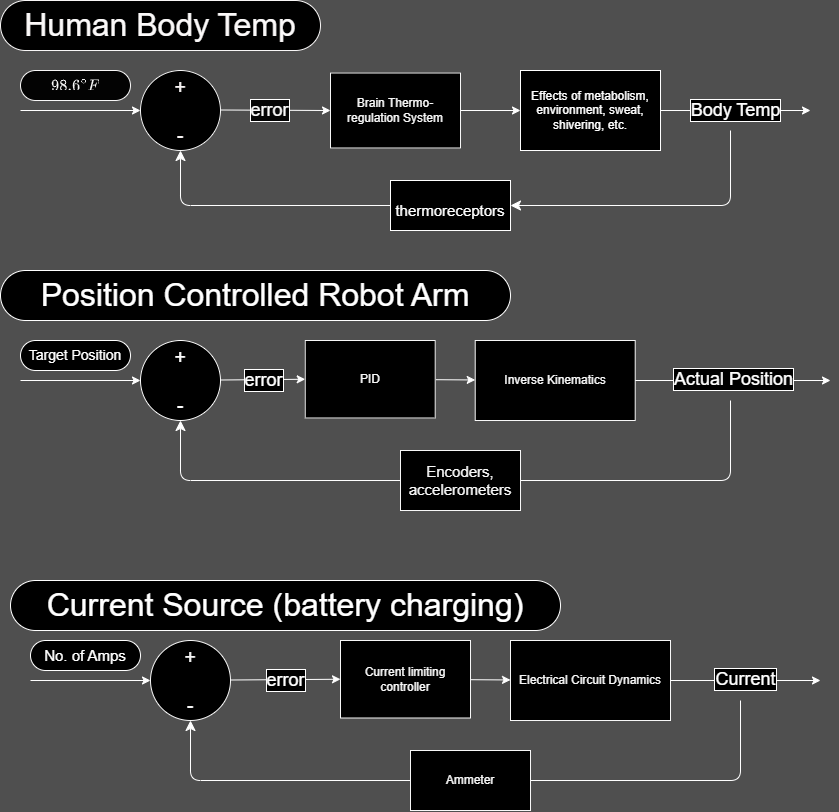

The diagram above was exported from draw.io. Its source (the exported page's mxGraphModel, read from the mxfile embedded in the PNG):
<mxGraphModel dx="1090" dy="512" grid="0" gridSize="10" guides="1" tooltips="1" connect="1" arrows="0" fold="1" page="1" pageScale="1" pageWidth="850" pageHeight="1100" background="#4F4F4F" math="1" shadow="0">
  <root>
    <mxCell id="0" />
    <mxCell id="1" parent="0" />
    <mxCell id="10" value="" style="edgeStyle=none;html=1;strokeWidth=1;fontSize=14;labelBackgroundColor=none;strokeColor=#FFFFFF;fontColor=#FFFFFF;" parent="1" source="2" target="9" edge="1">
      <mxGeometry relative="1" as="geometry" />
    </mxCell>
    <mxCell id="2" value="Brain Thermo-regulation System" style="rounded=0;whiteSpace=wrap;html=1;labelBackgroundColor=none;" parent="1" vertex="1">
      <mxGeometry x="340" y="82.5" width="130" height="75" as="geometry" />
    </mxCell>
    <mxCell id="3" value="&lt;font style=&quot;font-size: 20px;&quot;&gt;+&lt;br&gt;&lt;br&gt;-&lt;/font&gt;" style="ellipse;whiteSpace=wrap;html=1;aspect=fixed;labelBackgroundColor=none;" parent="1" vertex="1">
      <mxGeometry x="150" y="80" width="80" height="80" as="geometry" />
    </mxCell>
    <mxCell id="4" value="" style="endArrow=classic;html=1;entryX=0;entryY=0.5;entryDx=0;entryDy=0;strokeWidth=1;fontSize=14;labelBackgroundColor=none;strokeColor=#FFFFFF;fontColor=#FFFFFF;" parent="1" target="2" edge="1">
      <mxGeometry relative="1" as="geometry">
        <mxPoint x="230" y="119.5" as="sourcePoint" />
        <mxPoint x="290" y="120" as="targetPoint" />
      </mxGeometry>
    </mxCell>
    <mxCell id="5" value="error" style="edgeLabel;resizable=0;align=center;verticalAlign=middle;fontSize=18;labelBackgroundColor=#050505;labelBorderColor=#FFFFFF;fontColor=#fafafa;spacing=2;textDirection=ltr;html=1;spacingTop=0;" parent="4" connectable="0" vertex="1">
      <mxGeometry relative="1" as="geometry">
        <mxPoint x="-6" as="offset" />
      </mxGeometry>
    </mxCell>
    <mxCell id="9" value="Effects of metabolism, environment, sweat, shivering, etc." style="rounded=0;whiteSpace=wrap;html=1;labelBackgroundColor=none;" parent="1" vertex="1">
      <mxGeometry x="530" y="80" width="140" height="80" as="geometry" />
    </mxCell>
    <mxCell id="13" value="" style="endArrow=classic;html=1;strokeWidth=1;fontSize=14;labelBackgroundColor=none;strokeColor=#FFFFFF;fontColor=#FFFFFF;" parent="1" source="9" edge="1">
      <mxGeometry relative="1" as="geometry">
        <mxPoint x="660" y="120" as="sourcePoint" />
        <mxPoint x="820" y="120" as="targetPoint" />
        <Array as="points">
          <mxPoint x="730" y="120" />
        </Array>
      </mxGeometry>
    </mxCell>
    <mxCell id="14" value="Body Temp" style="edgeLabel;resizable=0;html=1;align=center;verticalAlign=middle;fontSize=18;labelBackgroundColor=#000000;labelBorderColor=#FFFFFF;fontColor=#FFFFFF;spacing=3;" parent="13" connectable="0" vertex="1">
      <mxGeometry relative="1" as="geometry" />
    </mxCell>
    <mxCell id="15" value="" style="edgeStyle=elbowEdgeStyle;elbow=vertical;endArrow=classic;html=1;curved=0;rounded=1;endSize=8;startSize=8;strokeWidth=1;fontSize=14;entryX=0.5;entryY=1;entryDx=0;entryDy=0;startArrow=none;exitX=0;exitY=0.5;exitDx=0;exitDy=0;labelBackgroundColor=none;strokeColor=#FFFFFF;fontColor=#FFFFFF;" parent="1" source="51" target="3" edge="1">
      <mxGeometry width="50" height="50" relative="1" as="geometry">
        <mxPoint x="740" y="140" as="sourcePoint" />
        <mxPoint x="360" y="80" as="targetPoint" />
        <Array as="points">
          <mxPoint x="300" y="215" />
        </Array>
      </mxGeometry>
    </mxCell>
    <mxCell id="16" value="" style="endArrow=classic;html=1;strokeWidth=1;fontSize=14;entryX=0;entryY=0.5;entryDx=0;entryDy=0;labelBackgroundColor=none;fontColor=#FFFFFF;strokeColor=#FFFFFF;" parent="1" target="3" edge="1">
      <mxGeometry width="50" height="50" relative="1" as="geometry">
        <mxPoint x="30" y="120" as="sourcePoint" />
        <mxPoint x="320" y="80" as="targetPoint" />
      </mxGeometry>
    </mxCell>
    <mxCell id="20" value="\(98.6^{\circ}F\)" style="text;html=1;strokeColor=#f8f7f7;fillColor=#030303;align=center;verticalAlign=middle;whiteSpace=wrap;rounded=1;fontSize=14;labelBackgroundColor=none;arcSize=50;fontColor=#f7f7f7;" parent="1" vertex="1">
      <mxGeometry x="30" y="80" width="110" height="30" as="geometry" />
    </mxCell>
    <mxCell id="23" value="" style="edgeStyle=none;html=1;strokeWidth=1;fontSize=14;labelBackgroundColor=none;strokeColor=#FFFFFF;fontColor=#FFFFFF;" parent="1" source="24" target="28" edge="1">
      <mxGeometry relative="1" as="geometry" />
    </mxCell>
    <mxCell id="24" value="PID" style="rounded=0;whiteSpace=wrap;html=1;fontSize=18;labelBackgroundColor=none;" parent="1" vertex="1">
      <mxGeometry x="314.71" y="350" width="130" height="77.5" as="geometry" />
    </mxCell>
    <mxCell id="25" value="&lt;font style=&quot;font-size: 20px;&quot;&gt;+&lt;br&gt;&lt;br&gt;-&lt;/font&gt;" style="ellipse;whiteSpace=wrap;html=1;aspect=fixed;labelBackgroundColor=none;" parent="1" vertex="1">
      <mxGeometry x="150" y="350" width="80" height="80" as="geometry" />
    </mxCell>
    <mxCell id="26" value="" style="endArrow=classic;html=1;entryX=0;entryY=0.5;entryDx=0;entryDy=0;strokeWidth=1;fontSize=14;labelBackgroundColor=none;strokeColor=#FFFFFF;fontColor=#FFFFFF;" parent="1" target="24" edge="1">
      <mxGeometry relative="1" as="geometry">
        <mxPoint x="229.99999999999977" y="389.5" as="sourcePoint" />
        <mxPoint x="290" y="390" as="targetPoint" />
      </mxGeometry>
    </mxCell>
    <mxCell id="27" value="error" style="edgeLabel;resizable=0;html=1;align=center;verticalAlign=middle;fontSize=18;labelBackgroundColor=#000000;labelBorderColor=#FFFFFF;fontColor=#FFFFFF;" parent="26" connectable="0" vertex="1">
      <mxGeometry relative="1" as="geometry" />
    </mxCell>
    <mxCell id="28" value="Inverse Kinematics" style="rounded=0;whiteSpace=wrap;html=1;fontSize=12;labelBackgroundColor=none;fillColor=#000000;strokeColor=#f7f7f7;fontColor=#f7f7f7;" parent="1" vertex="1">
      <mxGeometry x="484.71" y="350" width="160" height="80" as="geometry" />
    </mxCell>
    <mxCell id="29" value="" style="endArrow=classic;html=1;strokeWidth=1;fontSize=14;labelBackgroundColor=none;strokeColor=#FFFFFF;fontColor=#FFFFFF;" parent="1" source="28" edge="1">
      <mxGeometry relative="1" as="geometry">
        <mxPoint x="660" y="390" as="sourcePoint" />
        <mxPoint x="840" y="390" as="targetPoint" />
        <Array as="points">
          <mxPoint x="730" y="390" />
        </Array>
      </mxGeometry>
    </mxCell>
    <mxCell id="30" value="Actual Position" style="edgeLabel;resizable=0;html=1;align=center;verticalAlign=middle;fontSize=18;labelBackgroundColor=#000000;labelBorderColor=#FFFFFF;fontColor=#FFFFFF;" parent="29" connectable="0" vertex="1">
      <mxGeometry relative="1" as="geometry">
        <mxPoint y="-1" as="offset" />
      </mxGeometry>
    </mxCell>
    <mxCell id="31" value="" style="edgeStyle=elbowEdgeStyle;elbow=vertical;endArrow=classic;html=1;curved=0;rounded=1;endSize=8;startSize=8;strokeWidth=1;fontSize=14;entryX=0.5;entryY=1;entryDx=0;entryDy=0;labelBackgroundColor=none;strokeColor=#FFFFFF;fontColor=#FFFFFF;" parent="1" target="25" edge="1">
      <mxGeometry width="50" height="50" relative="1" as="geometry">
        <mxPoint x="740" y="409.9999999999999" as="sourcePoint" />
        <mxPoint x="360" y="350" as="targetPoint" />
        <Array as="points">
          <mxPoint x="460" y="490" />
          <mxPoint x="440" y="530" />
        </Array>
      </mxGeometry>
    </mxCell>
    <mxCell id="32" value="" style="endArrow=classic;html=1;strokeWidth=1;fontSize=14;entryX=0;entryY=0.5;entryDx=0;entryDy=0;labelBackgroundColor=none;strokeColor=#FFFFFF;fontColor=#FFFFFF;" parent="1" target="25" edge="1">
      <mxGeometry width="50" height="50" relative="1" as="geometry">
        <mxPoint x="29.999999999999773" y="389.9999999999999" as="sourcePoint" />
        <mxPoint x="320" y="350" as="targetPoint" />
      </mxGeometry>
    </mxCell>
    <mxCell id="33" value="Target Position" style="text;html=1;strokeColor=#FFFFFF;fillColor=#000000;align=center;verticalAlign=middle;whiteSpace=wrap;rounded=1;fontSize=14;labelBackgroundColor=none;arcSize=50;fontColor=#FFFFFF;" parent="1" vertex="1">
      <mxGeometry x="30" y="350" width="110" height="30" as="geometry" />
    </mxCell>
    <mxCell id="34" value="&lt;font style=&quot;font-size: 15px;&quot;&gt;Encoders, accelerometers&lt;/font&gt;" style="rounded=0;whiteSpace=wrap;html=1;fontSize=12;labelBackgroundColor=none;fillColor=#000000;strokeColor=#f7f7f7;fontColor=#f7f7f7;" parent="1" vertex="1">
      <mxGeometry x="410" y="460" width="120" height="60" as="geometry" />
    </mxCell>
    <mxCell id="36" value="Human Body Temp" style="text;html=1;strokeColor=#f8f6f6;fillColor=#000000;align=center;verticalAlign=middle;whiteSpace=wrap;rounded=1;fontSize=32;labelBackgroundColor=none;arcSize=50;fontColor=#fbf9f9;" parent="1" vertex="1">
      <mxGeometry x="10" y="10" width="320" height="50" as="geometry" />
    </mxCell>
    <mxCell id="37" value="Position Controlled Robot Arm" style="text;html=1;strokeColor=#FFFFFF;fillColor=#000000;align=center;verticalAlign=middle;whiteSpace=wrap;rounded=1;fontSize=32;labelBackgroundColor=none;arcSize=50;gradientColor=none;fontColor=#FFFFFF;" parent="1" vertex="1">
      <mxGeometry x="10" y="280" width="510" height="50" as="geometry" />
    </mxCell>
    <mxCell id="38" value="" style="edgeStyle=none;html=1;strokeWidth=1;fontSize=14;labelBackgroundColor=none;strokeColor=#FFFFFF;fontColor=#FFFFFF;" parent="1" source="39" target="43" edge="1">
      <mxGeometry relative="1" as="geometry" />
    </mxCell>
    <mxCell id="39" value="Current limiting controller" style="rounded=0;whiteSpace=wrap;html=1;fontSize=12;labelBackgroundColor=none;fillColor=#000000;strokeColor=#f7f7f7;fontColor=#f7f7f7;" parent="1" vertex="1">
      <mxGeometry x="350" y="650" width="130" height="77.5" as="geometry" />
    </mxCell>
    <mxCell id="40" value="&lt;font style=&quot;font-size: 20px;&quot;&gt;+&lt;br&gt;&lt;br&gt;-&lt;/font&gt;" style="ellipse;whiteSpace=wrap;html=1;aspect=fixed;labelBackgroundColor=none;fillColor=#000000;strokeColor=#f7f7f7;fontColor=#f7f7f7;rounded=0;" parent="1" vertex="1">
      <mxGeometry x="160" y="650" width="80" height="80" as="geometry" />
    </mxCell>
    <mxCell id="41" value="" style="endArrow=classic;html=1;entryX=0;entryY=0.5;entryDx=0;entryDy=0;strokeWidth=1;fontSize=14;labelBackgroundColor=none;strokeColor=#FFFFFF;fontColor=#FFFFFF;" parent="1" target="39" edge="1">
      <mxGeometry relative="1" as="geometry">
        <mxPoint x="239.99999999999977" y="689.5" as="sourcePoint" />
        <mxPoint x="300" y="690" as="targetPoint" />
      </mxGeometry>
    </mxCell>
    <mxCell id="42" value="error" style="edgeLabel;resizable=0;html=1;align=center;verticalAlign=middle;fontSize=18;labelBackgroundColor=#000000;labelBorderColor=#FFFFFF;fontColor=#FFFFFF;" parent="41" connectable="0" vertex="1">
      <mxGeometry relative="1" as="geometry" />
    </mxCell>
    <mxCell id="43" value="Electrical Circuit Dynamics" style="rounded=0;whiteSpace=wrap;html=1;fontSize=12;labelBackgroundColor=none;fillColor=#000000;strokeColor=#f7f7f7;fontColor=#f7f7f7;" parent="1" vertex="1">
      <mxGeometry x="520" y="650" width="160" height="80" as="geometry" />
    </mxCell>
    <mxCell id="44" value="" style="endArrow=classic;html=1;strokeWidth=1;fontSize=14;labelBackgroundColor=none;strokeColor=#FFFFFF;fontColor=#FFFFFF;" parent="1" source="43" edge="1">
      <mxGeometry relative="1" as="geometry">
        <mxPoint x="670" y="690" as="sourcePoint" />
        <mxPoint x="830" y="690" as="targetPoint" />
        <Array as="points">
          <mxPoint x="740" y="690" />
        </Array>
      </mxGeometry>
    </mxCell>
    <mxCell id="45" value="Current" style="edgeLabel;resizable=0;html=1;align=center;verticalAlign=middle;fontSize=18;labelBackgroundColor=#000000;labelBorderColor=#FFFFFF;fontColor=#FFFFFF;" parent="44" connectable="0" vertex="1">
      <mxGeometry relative="1" as="geometry">
        <mxPoint y="-1" as="offset" />
      </mxGeometry>
    </mxCell>
    <mxCell id="46" value="" style="edgeStyle=elbowEdgeStyle;elbow=vertical;endArrow=classic;html=1;curved=0;rounded=1;endSize=8;startSize=8;strokeWidth=1;fontSize=14;entryX=0.5;entryY=1;entryDx=0;entryDy=0;labelBackgroundColor=none;strokeColor=#FFFFFF;fontColor=#FFFFFF;" parent="1" target="40" edge="1">
      <mxGeometry width="50" height="50" relative="1" as="geometry">
        <mxPoint x="750" y="710" as="sourcePoint" />
        <mxPoint x="370" y="650" as="targetPoint" />
        <Array as="points">
          <mxPoint x="470" y="790" />
          <mxPoint x="450" y="830" />
        </Array>
      </mxGeometry>
    </mxCell>
    <mxCell id="47" value="" style="endArrow=classic;html=1;strokeWidth=1;fontSize=14;entryX=0;entryY=0.5;entryDx=0;entryDy=0;labelBackgroundColor=none;strokeColor=#FFFFFF;fontColor=#FFFFFF;" parent="1" target="40" edge="1">
      <mxGeometry width="50" height="50" relative="1" as="geometry">
        <mxPoint x="39.99999999999977" y="690" as="sourcePoint" />
        <mxPoint x="330" y="650" as="targetPoint" />
      </mxGeometry>
    </mxCell>
    <mxCell id="48" value="No. of Amps" style="text;html=1;strokeColor=#FFFFFF;fillColor=#000000;align=center;verticalAlign=middle;whiteSpace=wrap;rounded=1;fontSize=15;labelBackgroundColor=none;arcSize=50;fontColor=#FFFFFF;" parent="1" vertex="1">
      <mxGeometry x="40" y="650" width="110" height="30" as="geometry" />
    </mxCell>
    <mxCell id="49" value="Ammeter" style="rounded=0;whiteSpace=wrap;html=1;fontSize=12;labelBackgroundColor=none;fillColor=#000000;strokeColor=#f7f7f7;fontColor=#f7f7f7;" parent="1" vertex="1">
      <mxGeometry x="420" y="760" width="120" height="60" as="geometry" />
    </mxCell>
    <mxCell id="50" value="Current Source (battery charging)" style="text;html=1;strokeColor=#FFFFFF;fillColor=#000000;align=center;verticalAlign=middle;whiteSpace=wrap;rounded=1;fontSize=32;labelBackgroundColor=none;arcSize=50;fontColor=#FFFFFF;" parent="1" vertex="1">
      <mxGeometry x="20" y="590" width="550" height="50" as="geometry" />
    </mxCell>
    <mxCell id="52" value="" style="edgeStyle=elbowEdgeStyle;elbow=vertical;endArrow=classic;html=1;curved=0;rounded=1;endSize=8;startSize=8;strokeWidth=1;fontSize=14;entryX=1;entryY=0.5;entryDx=0;entryDy=0;labelBackgroundColor=none;strokeColor=#FFFFFF;fontColor=#FFFFFF;" parent="1" target="51" edge="1">
      <mxGeometry width="50" height="50" relative="1" as="geometry">
        <mxPoint x="740" y="139.9999999999999" as="sourcePoint" />
        <mxPoint x="189.99999999999977" y="159.9999999999999" as="targetPoint" />
        <Array as="points">
          <mxPoint x="630" y="215" />
          <mxPoint x="440" y="260" />
        </Array>
      </mxGeometry>
    </mxCell>
    <mxCell id="51" value="&lt;font style=&quot;font-size: 15px;&quot;&gt;thermoreceptors&lt;/font&gt;" style="rounded=0;whiteSpace=wrap;html=1;fontSize=32;labelBackgroundColor=none;" parent="1" vertex="1">
      <mxGeometry x="400" y="190" width="120" height="50" as="geometry" />
    </mxCell>
    <mxCell id="53" value="Effects of metabolism, environment, sweat, shivering, etc." style="rounded=0;whiteSpace=wrap;html=1;labelBackgroundColor=none;fillColor=#000000;strokeColor=#ffffff;gradientColor=default;fontColor=#ffffff;" parent="1" vertex="1">
      <mxGeometry x="530" y="80" width="140" height="80" as="geometry" />
    </mxCell>
    <mxCell id="54" value="Brain Thermo-regulation System" style="rounded=0;whiteSpace=wrap;html=1;labelBackgroundColor=none;fillColor=#000000;strokeColor=#f7f7f7;fontColor=#f7f7f7;" parent="1" vertex="1">
      <mxGeometry x="340" y="82.5" width="130" height="75" as="geometry" />
    </mxCell>
    <mxCell id="55" value="&lt;font style=&quot;font-size: 20px;&quot;&gt;+&lt;br&gt;&lt;br&gt;-&lt;/font&gt;" style="ellipse;whiteSpace=wrap;html=1;aspect=fixed;labelBackgroundColor=none;fillColor=#000000;fontColor=#f9f5f5;strokeColor=#f7f7f7;" parent="1" vertex="1">
      <mxGeometry x="150" y="80" width="80" height="80" as="geometry" />
    </mxCell>
    <mxCell id="56" value="&lt;font style=&quot;font-size: 15px;&quot;&gt;thermoreceptors&lt;/font&gt;" style="rounded=0;whiteSpace=wrap;html=1;fontSize=32;labelBackgroundColor=none;fillColor=#000000;fontColor=#FFFFFF;strokeColor=#FFFFFF;" parent="1" vertex="1">
      <mxGeometry x="400" y="190" width="120" height="50" as="geometry" />
    </mxCell>
    <mxCell id="57" value="&lt;font style=&quot;font-size: 20px;&quot;&gt;+&lt;br&gt;&lt;br&gt;-&lt;/font&gt;" style="ellipse;whiteSpace=wrap;html=1;aspect=fixed;labelBackgroundColor=none;fillColor=#000000;strokeColor=#FFFFFF;fontColor=#FFFFFF;" parent="1" vertex="1">
      <mxGeometry x="150" y="350" width="80" height="80" as="geometry" />
    </mxCell>
    <mxCell id="58" value="PID" style="rounded=0;whiteSpace=wrap;html=1;fontSize=12;labelBackgroundColor=none;fillColor=#000000;strokeColor=#f7f7f7;fontColor=#f7f7f7;" parent="1" vertex="1">
      <mxGeometry x="314.71" y="350" width="130" height="77.5" as="geometry" />
    </mxCell>
  </root>
</mxGraphModel>